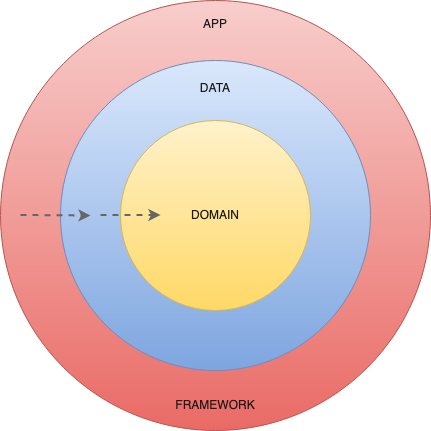

The diagram above was exported from draw.io. Its source (the exported page's mxGraphModel, read from the mxfile embedded in the PNG):
<mxGraphModel dx="1426" dy="767" grid="1" gridSize="10" guides="1" tooltips="1" connect="1" arrows="1" fold="1" page="1" pageScale="1" pageWidth="850" pageHeight="1100" math="0" shadow="0">
  <root>
    <mxCell id="0" />
    <mxCell id="1" style="" parent="0" />
    <mxCell id="tWCHWHOLqVKFb8t8LSE2-5" value="" style="group;fontSize=12;spacing=2;" vertex="1" connectable="0" parent="1">
      <mxGeometry x="170" y="160" width="430" height="430" as="geometry" />
    </mxCell>
    <mxCell id="tWCHWHOLqVKFb8t8LSE2-3" value="&lt;div&gt;APP&lt;/div&gt;" style="ellipse;whiteSpace=wrap;html=1;aspect=fixed;verticalAlign=top;spacing=12;fillColor=#f8cecc;strokeColor=#b85450;gradientColor=#ea6b66;fontColor=#1A1A1A;" vertex="1" parent="tWCHWHOLqVKFb8t8LSE2-5">
      <mxGeometry width="430.00000000000006" height="430.00000000000006" as="geometry" />
    </mxCell>
    <mxCell id="tWCHWHOLqVKFb8t8LSE2-12" value="&lt;div&gt;FRAMEWORK&lt;/div&gt;" style="text;html=1;strokeColor=none;fillColor=none;align=center;verticalAlign=middle;whiteSpace=wrap;rounded=0;fillStyle=solid;fontSize=12;fontColor=#1A1A1A;" vertex="1" parent="tWCHWHOLqVKFb8t8LSE2-5">
      <mxGeometry x="185" y="390" width="60" height="30" as="geometry" />
    </mxCell>
    <mxCell id="tWCHWHOLqVKFb8t8LSE2-2" value="DATA" style="ellipse;whiteSpace=wrap;html=1;aspect=fixed;verticalAlign=top;spacing=16;fillColor=#dae8fc;gradientColor=#7ea6e0;strokeColor=#6c8ebf;fontColor=#1A1A1A;" vertex="1" parent="1">
      <mxGeometry x="230" y="220" width="310" height="310" as="geometry" />
    </mxCell>
    <mxCell id="tWCHWHOLqVKFb8t8LSE2-1" value="&lt;div&gt;DOMAIN&lt;/div&gt;" style="ellipse;whiteSpace=wrap;html=1;aspect=fixed;fillColor=#fff2cc;gradientColor=#ffd966;strokeColor=#d6b656;fontColor=#1A1A1A;" vertex="1" parent="1">
      <mxGeometry x="290" y="280" width="190" height="190" as="geometry" />
    </mxCell>
    <mxCell id="tWCHWHOLqVKFb8t8LSE2-10" value="" style="endArrow=classic;html=1;rounded=0;shadow=0;dashed=1;sketch=0;fontSize=12;strokeWidth=2;fillColor=#f5f5f5;gradientColor=#b3b3b3;strokeColor=#666666;" edge="1" parent="1">
      <mxGeometry width="50" height="50" relative="1" as="geometry">
        <mxPoint x="190" y="374.5" as="sourcePoint" />
        <mxPoint x="260" y="375" as="targetPoint" />
      </mxGeometry>
    </mxCell>
    <mxCell id="tWCHWHOLqVKFb8t8LSE2-11" value="" style="endArrow=classic;html=1;rounded=0;shadow=0;dashed=1;sketch=0;fontSize=12;strokeWidth=2;fillColor=#f5f5f5;gradientColor=#b3b3b3;strokeColor=#666666;" edge="1" parent="1">
      <mxGeometry width="50" height="50" relative="1" as="geometry">
        <mxPoint x="270" y="374.5" as="sourcePoint" />
        <mxPoint x="330" y="374.5" as="targetPoint" />
      </mxGeometry>
    </mxCell>
  </root>
</mxGraphModel>